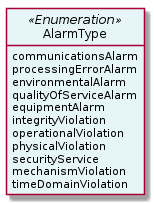

The diagram above was rendered by PlantUML. Its source (embedded in the PNG):
@startuml
hide circle
hide methods
hide stereotype
show <<Enumeration>> stereotype
skinparam class {
   BackgroundColor<<Enumeration>> #E6F5F7
   BackgroundColor<<Ref>> #FFFFE0
   BackgroundColor<<Pivot>> #FFFFFFF
   BackgroundColor<<SimpleType>> #E2F0DA
   BackgroundColor #FCF2E3
}

class AlarmType <<Enumeration>> {
    communicationsAlarm
    processingErrorAlarm
    environmentalAlarm
    qualityOfServiceAlarm
    equipmentAlarm
    integrityViolation
    operationalViolation
    physicalViolation
    securityService
    mechanismViolation
    timeDomainViolation
}


@enduml